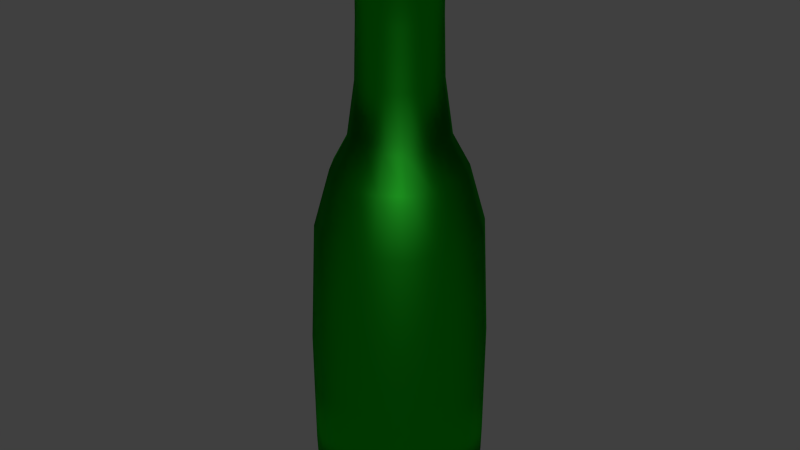 # Source: beer_bottle_1.blend  (saved by Blender 3.3.6; exported with 4.5.12 LTS)
import bpy
from mathutils import Matrix  # noqa: F401  (used for matrix-valued properties, if any)

bpy.ops.wm.read_factory_settings(use_empty=True)
scene = bpy.context.scene
scene.name = 'Scene'

# ---- collections
col_collection_1 = bpy.data.collections.new('Collection 1'); scene.collection.children.link(col_collection_1)

# ---- materials (node trees are filled in below, after node groups)
mat_trash_mat = bpy.data.materials.new('trash_mat')
mat_trash_mat.alpha_threshold = 0.0
mat_trash_mat.roughness = 0.5
mat_trash_mat.line_color = (0.0, 0.0, 0.0, 1.0)
mat_trash_mat_etiq = bpy.data.materials.new('trash_mat_etiq')

# ---- material node trees
mat_trash_mat.use_nodes = True; mat_trash_mat.node_tree.nodes.clear()
_N = mat_trash_mat.node_tree.nodes; _L = mat_trash_mat.node_tree.links
n0 = _N.new('ShaderNodeBsdfGlass'); n0.name = 'Glass BSDF'; n0.location = (-155, 387)
n0.distribution = 'BECKMANN'
n0.inputs[0].default_value = (0.02751, 0.8, 0.02745, 1.0)
n0.inputs[1].default_value = 0.3515
n0.inputs[2].default_value = 0.7
n1 = _N.new('ShaderNodeAddShader'); n1.name = 'Add Shader'; n1.location = (228, 388)
n2 = _N.new('ShaderNodeOutputMaterial'); n2.name = 'Material Output'; n2.location = (531, 394)
n3 = _N.new('ShaderNodeBsdfAnisotropic'); n3.name = 'Glossy BSDF'; n3.location = (58, 252)
n3.width = 120
n3.distribution = 'BECKMANN'
n3.inputs[0].default_value = (0.005254, 0.09824, 0.005936, 1.0)
n3.inputs[1].default_value = 0.5503
_L.new(n3.outputs[0], n1.inputs[1])
_L.new(n0.outputs[0], n1.inputs[0])
_L.new(n1.outputs[0], n2.inputs[0])
n2.is_active_output = True
mat_trash_mat_etiq.use_nodes = True; mat_trash_mat_etiq.node_tree.nodes.clear()
_N = mat_trash_mat_etiq.node_tree.nodes; _L = mat_trash_mat_etiq.node_tree.links
n0 = _N.new('ShaderNodeBsdfPrincipled'); n0.name = 'Principled BSDF'; n0.location = (10, 300)
n0.distribution = 'GGX'
n0.subsurface_method = 'RANDOM_WALK_SKIN'
n0.inputs[3].default_value = 1.45
n0.inputs[27].default_value = (0.0, 0.0, 0.0, 1.0)
n0.inputs[28].default_value = 1.0
n1 = _N.new('ShaderNodeOutputMaterial'); n1.name = 'Material Output'; n1.location = (300, 300)
_L.new(n0.outputs[0], n1.inputs[0])
n1.is_active_output = True

# ---- world
world_world = bpy.data.worlds.new('World'); scene.world = world_world
world_world.color = (0.05088, 0.05088, 0.05088)
world_world.use_sun_shadow = False
world_world.sun_shadow_jitter_overblur = 0.0
world_world.cycles.sampling_method = 'MANUAL'
world_world.cycles.sample_map_resolution = 256

# ---- meshes
me_circle = bpy.data.meshes.new('Circle')
me_circle.from_pydata([(2.608e-08, 0.8801, 7.409), (-0.6223, 0.6223, 7.409), (-0.8801, -3.539e-08, 7.409), (-0.6223, -0.6223, 7.409), (7.451e-08, -0.8801, 7.409), (0.6223, -0.6223, 7.409), (0.8801, 9.313e-09, 7.409), (0.6223, 0.6223, 7.409), (2.235e-08, 1.141, 2.702), (-0.8066, 0.8066, 2.702), (-1.141, -4.098e-08, 2.702), (-0.8066, -0.8066, 2.702), (9.686e-08, -1.141, 2.702), (0.8066, -0.8066, 2.702), (1.141, 1.118e-08, 2.702), (0.8066, 0.8066, 2.702), (0.9177, 9.313e-09, 5.331), (0.6489, 0.6489, 5.331), (-0.6489, 0.6489, 5.331), (-0.9177, -3.539e-08, 5.331), (0.6489, -0.6489, 5.331), (1.863e-08, 0.9177, 5.331), (8.009e-08, -0.9177, 5.331), (-0.6489, -0.6489, 5.331), (3.353e-08, 1.904, 0.6265), (-1.347, 1.347, 0.6265), (-1.904, -5.588e-08, 0.6265), (-1.347, -1.347, 0.6265), (1.602e-07, -1.904, 0.6265), (1.347, -1.347, 0.6265), (1.904, 1.863e-08, 0.6265), (1.347, 1.347, 0.6265), (1.863e-08, 2.031, -5.141), (-1.436, 1.436, -5.141), (-2.031, -7.078e-08, -5.141), (-1.436, -1.436, -5.141), (1.602e-07, -2.031, -5.141), (1.436, -1.436, -5.141), (2.031, 1.863e-08, -5.141), (1.436, 1.436, -5.141), (1.863e-08, 1.75, -6.469), (-1.237, 1.237, -6.469), (-1.75, -5.215e-08, -6.469), (-1.237, -1.237, -6.469), (1.192e-07, -1.75, -6.469), (1.237, -1.237, -6.469), (1.75, 9.313e-09, -6.469), (1.237, 1.237, -6.469), (5.96e-08, -4.166e-09, -6.02), (-0.001899, 0.6586, 7.569), (-0.4732, 0.4633, 7.569), (-0.6684, -0.007943, 7.569), (-0.4732, -0.4792, 7.569), (-0.001899, -0.6744, 7.569), (0.4694, -0.4792, 7.569), (0.6646, -0.007943, 7.569), (0.4694, 0.4633, 7.569), (-0.01139, 0.6872, 7.398), (-0.531, 0.4719, 7.398), (-0.7462, -0.04766, 7.398), (-0.531, -0.5673, 7.398), (-0.01139, -0.7825, 7.398), (0.5082, -0.5673, 7.398), (0.7234, -0.04766, 7.398), (0.5082, 0.4719, 7.398), (-0.3364, 0.8122, 7.409), (-0.8122, 0.3364, 7.409), (-0.8122, -0.3364, 7.409), (-0.3364, -0.8122, 7.409), (0.3364, -0.8122, 7.409), (0.8122, -0.3364, 7.409), (0.8122, 0.3364, 7.409), (0.3364, 0.8122, 7.409), (7.614e-08, -0.9814, 7.021), (0.694, -0.694, 7.021), (-0.694, -0.694, 7.021), (0.694, 0.694, 7.021), (2.282e-08, 0.9814, 7.021), (-0.9814, -3.05e-08, 7.021), (0.9814, 1.513e-08, 7.021), (-0.694, 0.694, 7.021), (0.7012, 0.7012, 6.452), (1.909e-08, 0.9917, 6.452), (-0.9917, -3.05e-08, 6.452), (-0.7012, -0.7012, 6.452), (0.9917, 1.141e-08, 6.452), (-0.7012, 0.7012, 6.452), (0.7012, -0.7012, 6.452), (7.614e-08, -0.9917, 6.452), (-0.436, 1.053, 2.702), (-1.053, 0.436, 2.702), (-1.053, -0.436, 2.702), (-0.436, -1.053, 2.702), (0.436, -1.053, 2.702), (1.053, -0.436, 2.702), (1.053, 0.436, 2.702), (0.436, 1.053, 2.702), (0.9147, 7.683e-09, 6.075), (0.6765, 0.6765, 3.981), (-0.6468, 0.6468, 6.075), (-0.9568, -3.12e-08, 3.981), (0.6468, -0.6468, 6.075), (2.282e-08, 0.9147, 6.075), (7.986e-08, -0.9147, 6.075), (-0.6468, -0.6468, 6.075), (0.9567, 7.916e-09, 3.981), (0.6468, 0.6468, 6.075), (-0.6765, 0.6765, 3.981), (-0.9147, -3.05e-08, 6.075), (0.6765, -0.6765, 3.981), (1.956e-08, 0.9568, 3.981), (7.823e-08, -0.9568, 3.981), (-0.6765, -0.6765, 3.981), (0.8468, 0.3508, 5.331), (-0.8468, 0.3508, 5.331), (0.8468, -0.3508, 5.331), (-0.3508, 0.8468, 5.331), (0.3508, -0.8468, 5.331), (-0.3508, -0.8468, 5.331), (0.3508, 0.8468, 5.331), (-0.8468, -0.3508, 5.331), (-0.7279, 1.757, 0.6265), (-1.757, 0.7279, 0.6265), (-1.757, -0.7279, 0.6265), (-0.7279, -1.757, 0.6265), (0.7279, -1.757, 0.6265), (1.757, -0.7279, 0.6265), (1.757, 0.7279, 0.6265), (0.7279, 1.757, 0.6265), (1.083, 1.083, 1.967), (1.537e-08, 1.532, 1.967), (-1.532, -4.61e-08, 1.967), (-1.083, -1.083, 1.967), (1.532, 1.537e-08, 1.967), (-1.083, 1.083, 1.967), (1.083, -1.083, 1.967), (1.225e-07, -1.532, 1.967), (-0.7765, 1.875, -5.141), (-1.875, 0.7765, -5.141), (-1.875, -0.7765, -5.141), (-0.7765, -1.875, -5.141), (0.7765, -1.875, -5.141), (1.875, -0.7765, -5.141), (1.875, 0.7765, -5.141), (0.7765, 1.875, -5.141), (1.443, -1.443, -2.257), (2.04, 3.027e-08, -2.257), (1.537e-08, 2.04, -2.257), (-1.443, 1.443, -2.257), (1.523e-07, -2.04, -2.257), (-1.443, -1.443, -2.257), (1.443, 1.443, -2.257), (-2.04, -6.1e-08, -2.257), (-0.6773, 1.635, -6.477), (-1.635, 0.6773, -6.477), (-1.635, -0.6773, -6.477), (-0.6773, -1.635, -6.477), (0.6773, -1.635, -6.477), (1.635, -0.6773, -6.477), (1.635, 0.6773, -6.477), (0.6773, 1.635, -6.477), (1.322e-07, -1.984, -6.388), (1.403, -1.403, -6.388), (-1.403, -1.403, -6.388), (1.403, 1.403, -6.388), (2.608e-08, 1.984, -6.388), (-1.984, -5.402e-08, -6.388), (1.984, 1.676e-08, -6.388), (-1.403, 1.403, -6.388), (1.863e-08, 1.162, -6.244), (-0.8219, -0.8219, -6.244), (8.661e-08, -1.162, -6.244), (0.8219, 0.8219, -6.244), (-1.162, -2.608e-08, -6.244), (1.162, 3.725e-09, -6.244), (-0.8219, 0.8219, -6.244), (0.8219, -0.8219, -6.244), (-0.2567, 0.6071, 7.569), (-0.617, 0.2468, 7.569), (-0.617, -0.2627, 7.569), (-0.2567, -0.623, 7.569), (0.2529, -0.623, 7.569), (0.6132, -0.2627, 7.569), (0.6132, 0.2468, 7.569), (0.2529, 0.6071, 7.569), (0.5323, -0.5335, 7.574), (-0.0002373, -0.7541, 7.574), (-0.5328, -0.5335, 7.574), (-0.0002373, 0.7521, 7.574), (0.5323, 0.5316, 7.574), (-0.7534, -0.0009929, 7.574), (0.7529, -0.0009929, 7.574), (-0.5328, 0.5316, 7.574), (-0.2923, 0.6304, 7.398), (-0.6895, 0.2332, 7.398), (-0.6895, -0.3285, 7.398), (-0.2923, -0.7258, 7.398), (0.2695, -0.7258, 7.398), (0.6667, -0.3285, 7.398), (0.6667, 0.2332, 7.398), (0.2695, 0.6304, 7.398), (0.4693, -0.5001, 7.496), (-0.005934, -0.697, 7.496), (-0.4812, -0.5001, 7.496), (-0.005934, 0.6473, 7.496), (0.4693, 0.4505, 7.496), (-0.6781, -0.02482, 7.496), (0.6662, -0.02482, 7.496), (-0.4812, 0.4505, 7.496), (0.3751, -0.9057, 7.021), (-0.3751, -0.9057, 7.021), (0.3751, 0.9057, 7.021), (-0.9057, -0.3751, 7.021), (0.9057, 0.3751, 7.021), (-0.9057, 0.3751, 7.021), (0.9057, -0.3751, 7.021), (-0.3751, 0.9057, 7.021), (0.3791, 0.9151, 6.452), (-0.9151, -0.3791, 6.452), (0.9151, 0.3791, 6.452), (-0.9151, 0.3791, 6.452), (0.9151, -0.3791, 6.452), (-0.3791, 0.9151, 6.452), (0.3791, -0.9151, 6.452), (-0.3791, -0.9151, 6.452), (0.8829, 0.3657, 3.981), (-0.8829, 0.3657, 3.981), (0.8829, -0.3657, 3.981), (-0.3657, 0.8829, 3.981), (0.3657, -0.8829, 3.981), (-0.3657, -0.8829, 3.981), (0.3657, 0.8829, 3.981), (-0.8829, -0.3657, 3.981), (0.8441, 0.3496, 6.075), (-0.8441, 0.3496, 6.075), (0.8441, -0.3496, 6.075), (-0.3496, 0.8441, 6.075), (0.3496, -0.8441, 6.075), (-0.3496, -0.8441, 6.075), (0.3496, 0.8441, 6.075), (-0.8441, -0.3496, 6.075), (0.5854, 1.413, 1.967), (-1.413, -0.5854, 1.967), (1.413, 0.5854, 1.967), (-1.413, 0.5854, 1.967), (1.413, -0.5854, 1.967), (-0.5854, 1.413, 1.967), (0.5854, -1.413, 1.967), (-0.5854, -1.413, 1.967), (1.883, -0.7799, -2.257), (-0.7799, 1.883, -2.257), (0.7799, -1.883, -2.257), (-0.7799, -1.883, -2.257), (0.7799, 1.883, -2.257), (-1.883, -0.7799, -2.257), (1.883, 0.7799, -2.257), (-1.883, 0.7799, -2.257), (0.7594, -1.833, -6.389), (-0.7594, -1.833, -6.389), (0.7594, 1.833, -6.389), (-1.833, -0.7594, -6.389), (1.833, 0.7594, -6.389), (-1.833, 0.7594, -6.389), (1.833, -0.7594, -6.389), (-0.7594, 1.833, -6.389), (-0.5132, -1.239, -6.302), (0.5132, 1.239, -6.302), (-1.239, -0.5132, -6.302), (1.239, 0.5132, -6.302), (-1.239, 0.5132, -6.302), (1.239, -0.5132, -6.302), (-0.5132, 1.239, -6.302), (0.5132, -1.239, -6.302), (0.2876, -0.696, 7.574), (-0.2881, -0.696, 7.574), (0.2876, 0.694, 7.574), (-0.6952, -0.2889, 7.574), (0.6948, 0.2869, 7.574), (-0.6952, 0.2869, 7.574), (0.6948, -0.2889, 7.574), (-0.2881, 0.694, 7.574), (0.251, -0.6451, 7.496), (-0.2629, -0.6451, 7.496), (0.251, 0.5954, 7.496), (-0.6262, -0.2817, 7.496), (0.6143, 0.2321, 7.496), (-0.6262, 0.2321, 7.496), (0.6143, -0.2817, 7.496), (-0.2629, 0.5954, 7.496)], [], [(4, 69, 209, 73), (69, 5, 74, 209), (209, 223, 88, 73), (79, 85, 221, 215), (3, 68, 210, 75), (68, 4, 73, 210), (210, 224, 84, 75), (74, 87, 223, 209), (7, 72, 211, 76), (72, 0, 77, 211), (211, 217, 81, 76), (2, 67, 212, 78), (67, 3, 75, 212), (212, 218, 83, 78), (73, 88, 224, 210), (6, 71, 213, 79), (71, 7, 76, 213), (213, 219, 85, 79), (77, 82, 217, 211), (1, 66, 214, 80), (66, 2, 78, 214), (214, 220, 86, 80), (75, 84, 218, 212), (5, 70, 215, 74), (70, 6, 79, 215), (215, 221, 87, 74), (76, 81, 219, 213), (0, 65, 216, 77), (65, 1, 80, 216), (216, 222, 82, 77), (78, 83, 220, 214), (217, 239, 106, 81), (80, 86, 222, 216), (218, 240, 108, 83), (88, 103, 238, 224), (219, 233, 97, 85), (82, 102, 239, 217), (220, 234, 99, 86), (84, 104, 240, 218), (221, 235, 101, 87), (81, 106, 233, 219), (222, 236, 102, 82), (83, 108, 234, 220), (223, 237, 103, 88), (85, 97, 235, 221), (224, 238, 104, 84), (87, 101, 237, 223), (16, 113, 225, 105), (113, 17, 98, 225), (225, 98, 15, 95), (105, 225, 95, 14), (18, 114, 226, 107), (114, 19, 100, 226), (226, 100, 10, 90), (107, 226, 90, 9), (20, 115, 227, 109), (115, 16, 105, 227), (227, 105, 14, 94), (109, 227, 94, 13), (21, 116, 228, 110), (116, 18, 107, 228), (228, 107, 9, 89), (110, 228, 89, 8), (22, 117, 229, 111), (117, 20, 109, 229), (229, 109, 13, 93), (111, 229, 93, 12), (23, 118, 230, 112), (118, 22, 111, 230), (230, 111, 12, 92), (112, 230, 92, 11), (17, 119, 231, 98), (119, 21, 110, 231), (231, 110, 8, 96), (98, 231, 96, 15), (19, 120, 232, 100), (120, 23, 112, 232), (232, 112, 11, 91), (100, 232, 91, 10), (233, 106, 17, 113), (97, 233, 113, 16), (234, 108, 19, 114), (99, 234, 114, 18), (235, 97, 16, 115), (101, 235, 115, 20), (236, 99, 18, 116), (102, 236, 116, 21), (237, 101, 20, 117), (103, 237, 117, 22), (238, 103, 22, 118), (104, 238, 118, 23), (239, 102, 21, 119), (106, 239, 119, 17), (240, 104, 23, 120), (108, 240, 120, 19), (15, 96, 241, 129), (96, 8, 130, 241), (241, 130, 24, 128), (129, 241, 128, 31), (10, 91, 242, 131), (91, 11, 132, 242), (242, 132, 27, 123), (131, 242, 123, 26), (14, 95, 243, 133), (95, 15, 129, 243), (243, 129, 31, 127), (133, 243, 127, 30), (9, 90, 244, 134), (90, 10, 131, 244), (244, 131, 26, 122), (134, 244, 122, 25), (13, 94, 245, 135), (94, 14, 133, 245), (245, 133, 30, 126), (135, 245, 126, 29), (8, 89, 246, 130), (89, 9, 134, 246), (246, 134, 25, 121), (130, 246, 121, 24), (12, 93, 247, 136), (93, 13, 135, 247), (247, 135, 29, 125), (136, 247, 125, 28), (11, 92, 248, 132), (92, 12, 136, 248), (248, 136, 28, 124), (132, 248, 124, 27), (29, 126, 249, 145), (126, 30, 146, 249), (249, 146, 38, 142), (145, 249, 142, 37), (24, 121, 250, 147), (121, 25, 148, 250), (250, 148, 33, 137), (147, 250, 137, 32), (28, 125, 251, 149), (125, 29, 145, 251), (251, 145, 37, 141), (149, 251, 141, 36), (27, 124, 252, 150), (124, 28, 149, 252), (252, 149, 36, 140), (150, 252, 140, 35), (31, 128, 253, 151), (128, 24, 147, 253), (253, 147, 32, 144), (151, 253, 144, 39), (26, 123, 254, 152), (123, 27, 150, 254), (254, 150, 35, 139), (152, 254, 139, 34), (30, 127, 255, 146), (127, 31, 151, 255), (255, 151, 39, 143), (146, 255, 143, 38), (25, 122, 256, 148), (122, 26, 152, 256), (256, 152, 34, 138), (148, 256, 138, 33), (36, 141, 257, 161), (141, 37, 162, 257), (257, 162, 45, 157), (161, 257, 157, 44), (35, 140, 258, 163), (140, 36, 161, 258), (258, 161, 44, 156), (163, 258, 156, 43), (39, 144, 259, 164), (144, 32, 165, 259), (259, 165, 40, 160), (164, 259, 160, 47), (34, 139, 260, 166), (139, 35, 163, 260), (260, 163, 43, 155), (166, 260, 155, 42), (38, 143, 261, 167), (143, 39, 164, 261), (261, 164, 47, 159), (167, 261, 159, 46), (33, 138, 262, 168), (138, 34, 166, 262), (262, 166, 42, 154), (168, 262, 154, 41), (37, 142, 263, 162), (142, 38, 167, 263), (263, 167, 46, 158), (162, 263, 158, 45), (32, 137, 264, 165), (137, 33, 168, 264), (264, 168, 41, 153), (165, 264, 153, 40), (43, 156, 265, 170), (44, 171, 265, 156), (48, 170, 265, 171), (47, 160, 266, 172), (40, 169, 266, 160), (48, 172, 266, 169), (42, 155, 267, 173), (43, 170, 267, 155), (48, 173, 267, 170), (46, 159, 268, 174), (47, 172, 268, 159), (48, 174, 268, 172), (41, 154, 269, 175), (42, 173, 269, 154), (48, 175, 269, 173), (45, 158, 270, 176), (46, 174, 270, 158), (48, 176, 270, 174), (40, 153, 271, 169), (41, 175, 271, 153), (48, 169, 271, 175), (44, 157, 272, 171), (45, 176, 272, 157), (48, 171, 272, 176), (5, 69, 273, 185), (69, 4, 186, 273), (273, 186, 53, 181), (185, 273, 181, 54), (4, 68, 274, 186), (68, 3, 187, 274), (274, 187, 52, 180), (186, 274, 180, 53), (0, 72, 275, 188), (72, 7, 189, 275), (275, 189, 56, 184), (188, 275, 184, 49), (3, 67, 276, 187), (67, 2, 190, 276), (276, 190, 51, 179), (187, 276, 179, 52), (7, 71, 277, 189), (71, 6, 191, 277), (277, 191, 55, 183), (189, 277, 183, 56), (2, 66, 278, 190), (66, 1, 192, 278), (278, 192, 50, 178), (190, 278, 178, 51), (6, 70, 279, 191), (70, 5, 185, 279), (279, 185, 54, 182), (191, 279, 182, 55), (1, 65, 280, 192), (65, 0, 188, 280), (280, 188, 49, 177), (192, 280, 177, 50), (54, 181, 281, 201), (181, 53, 202, 281), (281, 202, 61, 197), (201, 281, 197, 62), (53, 180, 282, 202), (180, 52, 203, 282), (282, 203, 60, 196), (202, 282, 196, 61), (49, 184, 283, 204), (184, 56, 205, 283), (283, 205, 64, 200), (204, 283, 200, 57), (52, 179, 284, 203), (179, 51, 206, 284), (284, 206, 59, 195), (203, 284, 195, 60), (56, 183, 285, 205), (183, 55, 207, 285), (285, 207, 63, 199), (205, 285, 199, 64), (51, 178, 286, 206), (178, 50, 208, 286), (286, 208, 58, 194), (206, 286, 194, 59), (55, 182, 287, 207), (182, 54, 201, 287), (287, 201, 62, 198), (207, 287, 198, 63), (50, 177, 288, 208), (177, 49, 204, 288), (288, 204, 57, 193), (208, 288, 193, 58), (86, 99, 236, 222)])
me_circle.polygons.foreach_set('use_smooth', [True] * 280)
me_circle.materials.append(mat_trash_mat)
me_circle.materials.append(mat_trash_mat_etiq)
me_circle.use_remesh_preserve_volume = False
me_circle.use_remesh_preserve_attributes = False
me_circle.use_mirror_vertex_groups = False
me_circle.update()

# ---- objects
ob_trash_obj = bpy.data.objects.new('trash_obj', me_circle)

# ---- transforms, parenting, visibility, modifiers, constraints
ob_trash_obj.location = (-0.2075, 0.1812, 0.391)
ob_trash_obj.scale = (0.2418, 0.2418, 0.2418)
ob_trash_obj.lineart.crease_threshold = 0.0

# ---- collection membership
col_collection_1.objects.link(ob_trash_obj)

# ---- scene / render settings (as saved in the file)
scene.frame_start = 1; scene.frame_end = 250; scene.frame_set(1)
scene.render.engine = 'CYCLES'
scene.render.resolution_percentage = 50
scene.render.dither_intensity = 0.0
scene.cycles.use_denoising = False
scene.cycles.samples = 60
scene.cycles.sampling_pattern = 'TABULATED_SOBOL'
scene.cycles.light_sampling_threshold = 0.0
scene.cycles.use_adaptive_sampling = False
scene.cycles.use_light_tree = False
scene.cycles.caustics_reflective = False
scene.cycles.caustics_refractive = False
scene.cycles.blur_glossy = 0.12
scene.cycles.max_bounces = 18
scene.cycles.diffuse_bounces = 9
scene.cycles.glossy_bounces = 0
scene.cycles.transmission_bounces = 128
scene.cycles.transparent_max_bounces = 4
scene.cycles.pixel_filter_type = 'GAUSSIAN'
scene.cycles.sample_clamp_direct = 5.0
scene.cycles.sample_clamp_indirect = 0.0
scene.view_settings.view_transform = 'Standard'
bpy.context.view_layer.update()

# ---- added for rendering (the .blend has no active camera and no usable light): camera, sun
cam_auto = bpy.data.cameras.new('AutoCamera')
cam_auto.lens = 50.0
cam_auto.sensor_width = 36.0
cam_auto.clip_end = 1000.0
ob_auto_camera = bpy.data.objects.new('AutoCamera', cam_auto)
scene.collection.objects.link(ob_auto_camera)
ob_auto_camera.location = (3.19158, -3.89761, 3.2429)
ob_auto_camera.rotation_euler = (1.09748, -7.21219e-08, 0.694738)
scene.camera = ob_auto_camera
light_auto_sun = bpy.data.lights.new('AutoSun', 'SUN')
light_auto_sun.energy = 3.0
light_auto_sun.angle = 0.0523599
ob_auto_sun = bpy.data.objects.new('AutoSun', light_auto_sun)
scene.collection.objects.link(ob_auto_sun)
ob_auto_sun.rotation_euler = (0.872665, 0.174533, 0.523599)
bpy.context.view_layer.update()
